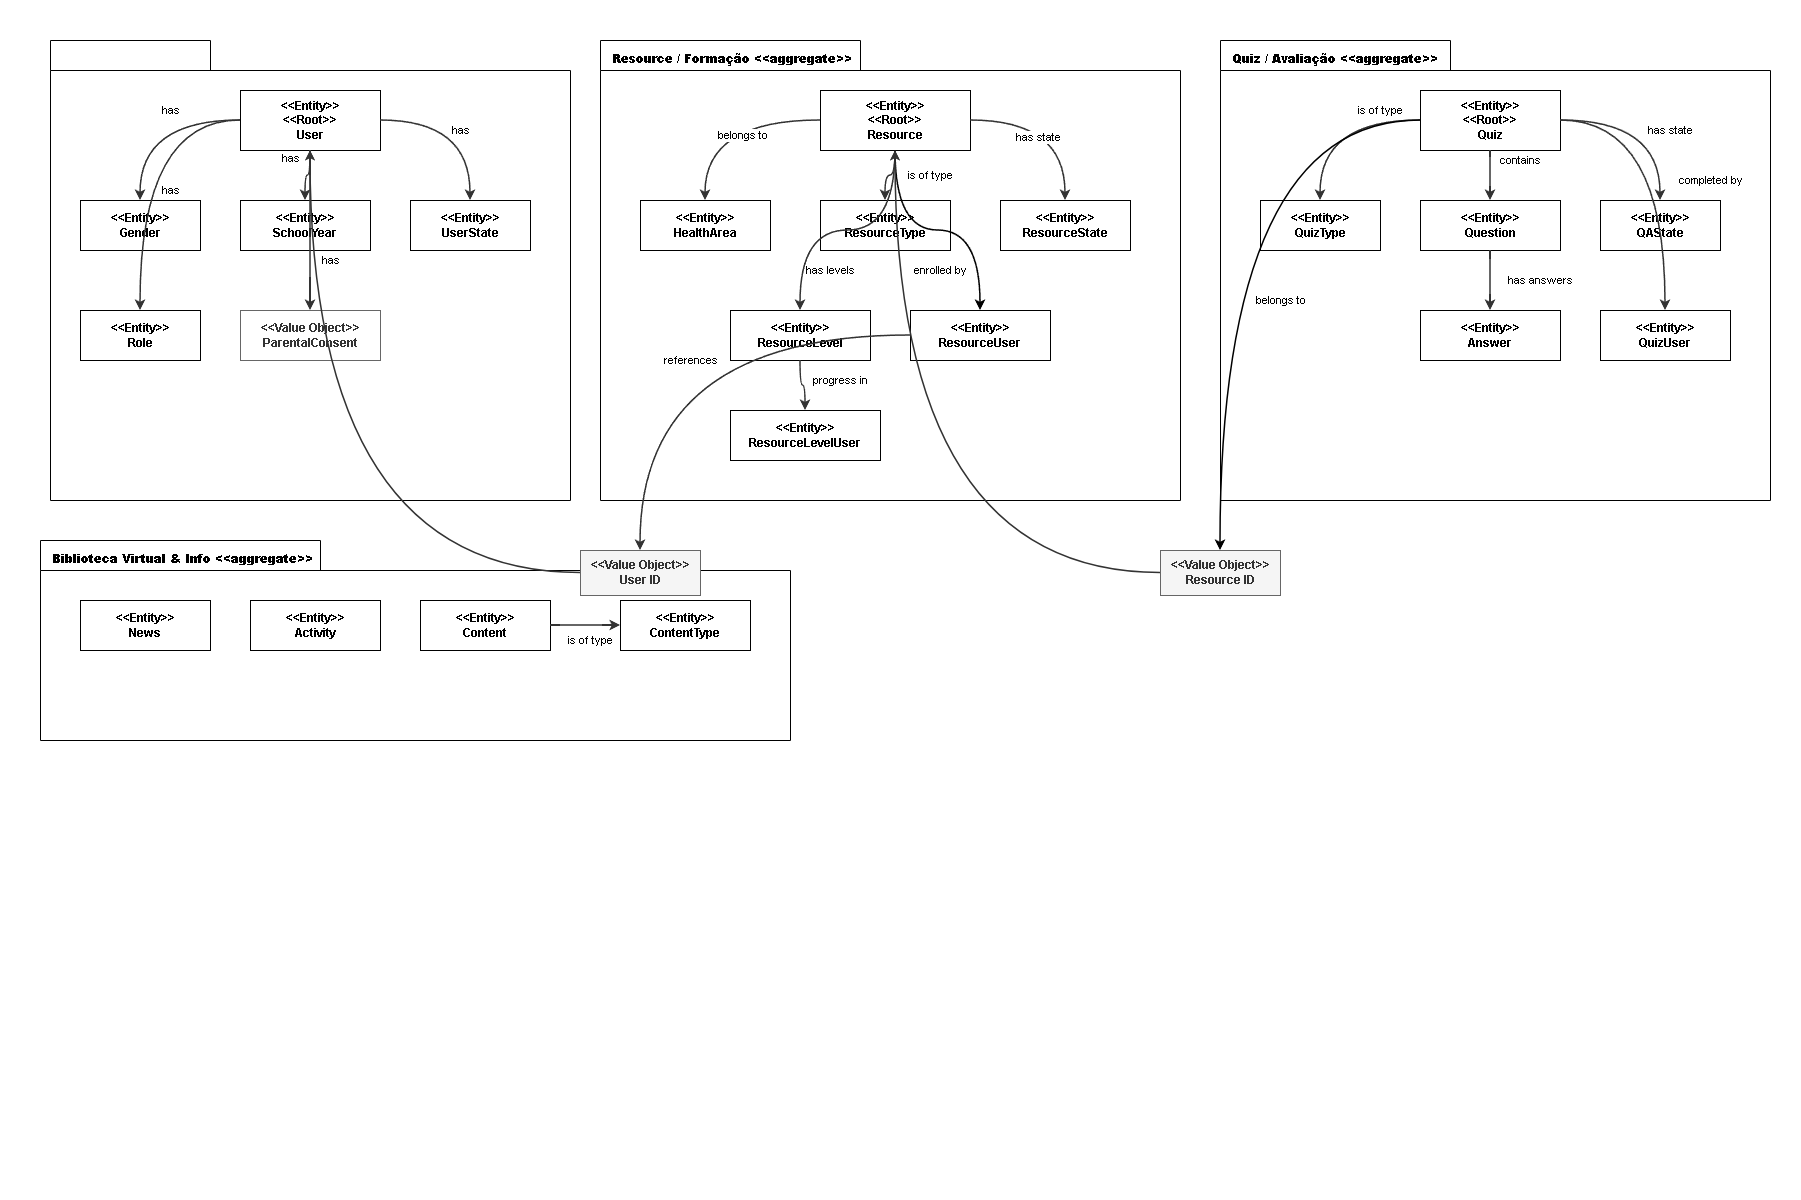

The diagram above was exported from draw.io. Its source (the exported page's mxGraphModel, read from the mxfile embedded in the PNG):
<mxGraphModel dx="933" dy="758" grid="1" gridSize="10" guides="1" tooltips="1" connect="1" arrows="1" fold="1" page="1" pageScale="1" pageWidth="1800" pageHeight="1200" math="0" shadow="0">
  <root>
    <mxCell id="0" />
    <mxCell id="1" parent="0" />
    <mxCell id="agg_user" parent="1" style="shape=folder;fontStyle=1;tabWidth=160;tabHeight=30;tabPosition=left;html=1;whiteSpace=wrap;verticalAlign=top;align=left;spacingLeft=10;spacingTop=5;fillColor=none;fontColor=light-dark(#FFFFFF,#FFFFFF);strokeColor=default;" value="&lt;b&gt;User &amp;lt;&amp;lt;aggregate&amp;gt;&amp;gt;&lt;/b&gt;" vertex="1">
      <mxGeometry height="460" width="520" x="50" y="40" as="geometry" />
    </mxCell>
    <mxCell id="u_root" parent="agg_user" style="rounded=0;whiteSpace=wrap;html=1;align=center;verticalAlign=middle;" value="&lt;b&gt;&amp;lt;&amp;lt;Entity&amp;gt;&amp;gt;&lt;br&gt;&amp;lt;&amp;lt;Root&amp;gt;&amp;gt;&lt;/b&gt;&lt;br&gt;&lt;b&gt;User&lt;/b&gt;" vertex="1">
      <mxGeometry height="60" width="140" x="190" y="50" as="geometry" />
    </mxCell>
    <mxCell id="u_gender" parent="agg_user" style="rounded=0;whiteSpace=wrap;html=1;fillColor=default;fontColor=#000000;strokeColor=default;align=center;verticalAlign=middle;" value="&lt;b&gt;&amp;lt;&amp;lt;Entity&amp;gt;&amp;gt;&lt;/b&gt;&lt;br&gt;&lt;b&gt;Gender&lt;/b&gt;" vertex="1">
      <mxGeometry height="50" width="120" x="30" y="160" as="geometry" />
    </mxCell>
    <mxCell id="u_school" parent="agg_user" style="rounded=0;whiteSpace=wrap;html=1;fillColor=default;fontColor=#000000;strokeColor=default;align=center;verticalAlign=middle;" value="&lt;b&gt;&amp;lt;&amp;lt;Entity&amp;gt;&amp;gt;&lt;/b&gt;&lt;br&gt;&lt;b&gt;SchoolYear&lt;/b&gt;" vertex="1">
      <mxGeometry height="50" width="130" x="190" y="160" as="geometry" />
    </mxCell>
    <mxCell id="u_state" parent="agg_user" style="rounded=0;whiteSpace=wrap;html=1;fillColor=default;fontColor=#000000;strokeColor=default;align=center;verticalAlign=middle;" value="&lt;b&gt;&amp;lt;&amp;lt;Entity&amp;gt;&amp;gt;&lt;/b&gt;&lt;br&gt;&lt;b&gt;UserState&lt;/b&gt;" vertex="1">
      <mxGeometry height="50" width="120" x="360" y="160" as="geometry" />
    </mxCell>
    <mxCell id="u_role" parent="agg_user" style="rounded=0;whiteSpace=wrap;html=1;fillColor=default;fontColor=#000000;strokeColor=default;align=center;verticalAlign=middle;" value="&lt;b&gt;&amp;lt;&amp;lt;Entity&amp;gt;&amp;gt;&lt;/b&gt;&lt;br&gt;&lt;b&gt;Role&lt;/b&gt;" vertex="1">
      <mxGeometry height="50" width="120" x="30" y="270" as="geometry" />
    </mxCell>
    <mxCell id="u_consent" parent="agg_user" style="rounded=0;whiteSpace=wrap;html=1;fillColor=default;fontColor=#333333;strokeColor=#666666;align=center;verticalAlign=middle;" value="&lt;b&gt;&amp;lt;&amp;lt;Value Object&amp;gt;&amp;gt;&lt;/b&gt;&lt;br&gt;&lt;b&gt;ParentalConsent&lt;/b&gt;" vertex="1">
      <mxGeometry height="50" width="140" x="190" y="270" as="geometry" />
    </mxCell>
    <mxCell id="agg_resource" parent="1" style="shape=folder;fontStyle=1;tabWidth=260;tabHeight=30;tabPosition=left;html=1;whiteSpace=wrap;fillColor=none;strokeColor=default;verticalAlign=top;align=left;spacingLeft=10;spacingTop=5;" value="&lt;b&gt;&lt;font face=&quot;Helvetica&quot;&gt;Resource / Formação &amp;lt;&amp;lt;aggregate&amp;gt;&amp;gt;&lt;/font&gt;&lt;/b&gt;" vertex="1">
      <mxGeometry height="460" width="580" x="600" y="40" as="geometry" />
    </mxCell>
    <mxCell id="r_root" parent="agg_resource" style="rounded=0;whiteSpace=wrap;html=1;align=center;verticalAlign=middle;" value="&lt;b&gt;&amp;lt;&amp;lt;Entity&amp;gt;&amp;gt;&lt;br&gt;&amp;lt;&amp;lt;Root&amp;gt;&amp;gt;&lt;/b&gt;&lt;br&gt;&lt;b&gt;Resource&lt;/b&gt;" vertex="1">
      <mxGeometry height="60" width="150" x="220" y="50" as="geometry" />
    </mxCell>
    <mxCell id="r_health" parent="agg_resource" style="rounded=0;whiteSpace=wrap;html=1;align=center;verticalAlign=middle;fillColor=default;" value="&lt;b&gt;&amp;lt;&amp;lt;Entity&amp;gt;&amp;gt;&lt;/b&gt;&lt;br&gt;&lt;b&gt;HealthArea&lt;/b&gt;" vertex="1">
      <mxGeometry height="50" width="130" x="40" y="160" as="geometry" />
    </mxCell>
    <mxCell id="r_type" parent="agg_resource" style="rounded=0;whiteSpace=wrap;html=1;fillColor=default;fontColor=#000000;strokeColor=default;align=center;verticalAlign=middle;" value="&lt;b&gt;&amp;lt;&amp;lt;Entity&amp;gt;&amp;gt;&lt;/b&gt;&lt;br&gt;&lt;b&gt;ResourceType&lt;/b&gt;" vertex="1">
      <mxGeometry height="50" width="130" x="220" y="160" as="geometry" />
    </mxCell>
    <mxCell id="r_state" parent="agg_resource" style="rounded=0;whiteSpace=wrap;html=1;fillColor=default;fontColor=#000000;strokeColor=default;align=center;verticalAlign=middle;" value="&lt;b&gt;&amp;lt;&amp;lt;Entity&amp;gt;&amp;gt;&lt;/b&gt;&lt;br&gt;&lt;b&gt;ResourceState&lt;/b&gt;" vertex="1">
      <mxGeometry height="50" width="130" x="400" y="160" as="geometry" />
    </mxCell>
    <mxCell id="r_level" parent="agg_resource" style="rounded=0;whiteSpace=wrap;html=1;fillColor=default;fontColor=#000000;strokeColor=default;align=center;verticalAlign=middle;" value="&lt;b&gt;&amp;lt;&amp;lt;Entity&amp;gt;&amp;gt;&lt;/b&gt;&lt;br&gt;&lt;b&gt;ResourceLevel&lt;/b&gt;" vertex="1">
      <mxGeometry height="50" width="140" x="130" y="270" as="geometry" />
    </mxCell>
    <mxCell id="r_user" parent="agg_resource" style="rounded=0;whiteSpace=wrap;html=1;fillColor=default;fontColor=#000000;strokeColor=default;align=center;verticalAlign=middle;" value="&lt;b&gt;&amp;lt;&amp;lt;Entity&amp;gt;&amp;gt;&lt;/b&gt;&lt;br&gt;&lt;b&gt;ResourceUser&lt;/b&gt;" vertex="1">
      <mxGeometry height="50" width="140" x="310" y="270" as="geometry" />
    </mxCell>
    <mxCell id="r_lvl_user" parent="agg_resource" style="rounded=0;whiteSpace=wrap;html=1;fillColor=default;fontColor=#000000;strokeColor=default;align=center;verticalAlign=middle;" value="&lt;b&gt;&amp;lt;&amp;lt;Entity&amp;gt;&amp;gt;&lt;/b&gt;&lt;br&gt;&lt;b&gt;ResourceLevelUser&lt;/b&gt;" vertex="1">
      <mxGeometry height="50" width="150" x="130" y="370" as="geometry" />
    </mxCell>
    <mxCell id="agg_quiz" parent="1" style="shape=folder;fontStyle=1;tabWidth=230;tabHeight=30;tabPosition=left;html=1;whiteSpace=wrap;fillColor=none;strokeColor=default;verticalAlign=top;align=left;spacingLeft=10;spacingTop=5;" value="&lt;b&gt;Quiz / Avaliação &amp;lt;&amp;lt;aggregate&amp;gt;&amp;gt;&lt;/b&gt;" vertex="1">
      <mxGeometry height="460" width="550" x="1220" y="40" as="geometry" />
    </mxCell>
    <mxCell id="q_root" parent="agg_quiz" style="rounded=0;whiteSpace=wrap;html=1;align=center;verticalAlign=middle;" value="&lt;b&gt;&amp;lt;&amp;lt;Entity&amp;gt;&amp;gt;&lt;br&gt;&amp;lt;&amp;lt;Root&amp;gt;&amp;gt;&lt;/b&gt;&lt;br&gt;&lt;b&gt;Quiz&lt;/b&gt;" vertex="1">
      <mxGeometry height="60" width="140" x="200" y="50" as="geometry" />
    </mxCell>
    <mxCell id="q_type" parent="agg_quiz" style="rounded=0;whiteSpace=wrap;html=1;fillColor=default;fontColor=#000000;strokeColor=default;align=center;verticalAlign=middle;" value="&lt;b&gt;&amp;lt;&amp;lt;Entity&amp;gt;&amp;gt;&lt;/b&gt;&lt;br&gt;&lt;b&gt;QuizType&lt;/b&gt;" vertex="1">
      <mxGeometry height="50" width="120" x="40" y="160" as="geometry" />
    </mxCell>
    <mxCell id="q_state" parent="agg_quiz" style="rounded=0;whiteSpace=wrap;html=1;fillColor=default;fontColor=#000000;strokeColor=default;align=center;verticalAlign=middle;" value="&lt;b&gt;&amp;lt;&amp;lt;Entity&amp;gt;&amp;gt;&lt;/b&gt;&lt;br&gt;&lt;b&gt;QAState&lt;/b&gt;" vertex="1">
      <mxGeometry height="50" width="120" x="380" y="160" as="geometry" />
    </mxCell>
    <mxCell id="q_question" parent="agg_quiz" style="rounded=0;whiteSpace=wrap;html=1;fillColor=default;fontColor=#000000;strokeColor=default;align=center;verticalAlign=middle;" value="&lt;b&gt;&amp;lt;&amp;lt;Entity&amp;gt;&amp;gt;&lt;/b&gt;&lt;br&gt;&lt;b&gt;Question&lt;/b&gt;" vertex="1">
      <mxGeometry height="50" width="140" x="200" y="160" as="geometry" />
    </mxCell>
    <mxCell id="q_answer" parent="agg_quiz" style="rounded=0;whiteSpace=wrap;html=1;fillColor=default;fontColor=#000000;strokeColor=default;align=center;verticalAlign=middle;" value="&lt;b&gt;&amp;lt;&amp;lt;Entity&amp;gt;&amp;gt;&lt;/b&gt;&lt;br&gt;&lt;b&gt;Answer&lt;/b&gt;" vertex="1">
      <mxGeometry height="50" width="140" x="200" y="270" as="geometry" />
    </mxCell>
    <mxCell id="q_user" parent="agg_quiz" style="rounded=0;whiteSpace=wrap;html=1;fillColor=default;fontColor=#000000;strokeColor=default;align=center;verticalAlign=middle;" value="&lt;b&gt;&amp;lt;&amp;lt;Entity&amp;gt;&amp;gt;&lt;/b&gt;&lt;br&gt;&lt;b&gt;QuizUser&lt;/b&gt;" vertex="1">
      <mxGeometry height="50" width="130" x="380" y="270" as="geometry" />
    </mxCell>
    <mxCell id="agg_content" parent="1" style="shape=folder;fontStyle=1;tabWidth=280;tabHeight=30;tabPosition=left;html=1;whiteSpace=wrap;fillColor=none;strokeColor=default;verticalAlign=top;align=left;spacingLeft=10;spacingTop=5;" value="&lt;b&gt;Biblioteca Virtual &amp;amp; Info &amp;lt;&amp;lt;aggregate&amp;gt;&amp;gt;&lt;/b&gt;" vertex="1">
      <mxGeometry height="200" width="750" x="40" y="540" as="geometry" />
    </mxCell>
    <mxCell id="c_news" parent="agg_content" style="rounded=0;whiteSpace=wrap;html=1;fillColor=none;fontColor=#000000;strokeColor=default;align=center;verticalAlign=middle;" value="&lt;b&gt;&amp;lt;&amp;lt;Entity&amp;gt;&amp;gt;&lt;/b&gt;&lt;br&gt;&lt;b&gt;News&lt;/b&gt;" vertex="1">
      <mxGeometry height="50" width="130" x="40" y="60" as="geometry" />
    </mxCell>
    <mxCell id="c_activity" parent="agg_content" style="rounded=0;whiteSpace=wrap;html=1;fillColor=none;fontColor=#000000;strokeColor=default;align=center;verticalAlign=middle;" value="&lt;b&gt;&amp;lt;&amp;lt;Entity&amp;gt;&amp;gt;&lt;/b&gt;&lt;br&gt;&lt;b&gt;Activity&lt;/b&gt;" vertex="1">
      <mxGeometry height="50" width="130" x="210" y="60" as="geometry" />
    </mxCell>
    <mxCell id="c_content" parent="agg_content" style="rounded=0;whiteSpace=wrap;html=1;fillColor=none;fontColor=#000000;strokeColor=default;align=center;verticalAlign=middle;" value="&lt;b&gt;&amp;lt;&amp;lt;Entity&amp;gt;&amp;gt;&lt;/b&gt;&lt;br&gt;&lt;b&gt;Content&lt;/b&gt;" vertex="1">
      <mxGeometry height="50" width="130" x="380" y="60" as="geometry" />
    </mxCell>
    <mxCell id="c_type" parent="agg_content" style="rounded=0;whiteSpace=wrap;html=1;fillColor=none;fontColor=#000000;strokeColor=default;align=center;verticalAlign=middle;" value="&lt;b&gt;&amp;lt;&amp;lt;Entity&amp;gt;&amp;gt;&lt;/b&gt;&lt;br&gt;&lt;b&gt;ContentType&lt;/b&gt;" vertex="1">
      <mxGeometry height="50" width="130" x="580" y="60" as="geometry" />
    </mxCell>
    <mxCell id="vo_user_id1" parent="1" style="rounded=0;whiteSpace=wrap;html=1;fillColor=#f5f5f5;fontColor=#333333;strokeColor=#666666;align=center;verticalAlign=middle;" value="&lt;b&gt;&amp;lt;&amp;lt;Value Object&amp;gt;&amp;gt;&lt;/b&gt;&lt;br&gt;&lt;b&gt;User ID&lt;/b&gt;" vertex="1">
      <mxGeometry height="45" width="120" x="580" y="550" as="geometry" />
    </mxCell>
    <mxCell id="vo_res_id1" parent="1" style="rounded=0;whiteSpace=wrap;html=1;fillColor=#f5f5f5;fontColor=#333333;strokeColor=#666666;align=center;verticalAlign=middle;" value="&lt;b&gt;&amp;lt;&amp;lt;Value Object&amp;gt;&amp;gt;&lt;/b&gt;&lt;br&gt;&lt;b&gt;Resource ID&lt;/b&gt;" vertex="1">
      <mxGeometry height="45" width="120" x="1160" y="550" as="geometry" />
    </mxCell>
    <mxCell id="e_u1" edge="1" parent="1" source="u_root" style="edgeStyle=orthogonalEdgeStyle;rounded=0;orthogonalLoop=1;jettySize=auto;html=1;strokeColor=#333333;strokeWidth=1.5;dashed=0;curved=1;curveGeometry=1;" target="u_gender" value="has">
      <mxGeometry relative="1" x="-0.1467" y="-23" as="geometry">
        <mxPoint x="2" y="-1" as="offset" />
      </mxGeometry>
    </mxCell>
    <mxCell id="e_u2" edge="1" parent="1" source="u_root" style="edgeStyle=orthogonalEdgeStyle;rounded=0;orthogonalLoop=1;jettySize=auto;html=1;strokeColor=#333333;strokeWidth=1.5;dashed=0;curved=1;curveGeometry=1;" target="u_school" value="has">
      <mxGeometry relative="1" x="-0.6364" y="-20" as="geometry">
        <mxPoint as="offset" />
      </mxGeometry>
    </mxCell>
    <mxCell id="e_u3" edge="1" parent="1" source="u_root" style="edgeStyle=orthogonalEdgeStyle;rounded=0;orthogonalLoop=1;jettySize=auto;html=1;strokeColor=#333333;strokeWidth=1.5;dashed=0;curved=1;curveGeometry=1;" target="u_state" value="has">
      <mxGeometry relative="1" x="0.0672" y="16" as="geometry">
        <mxPoint as="offset" />
      </mxGeometry>
    </mxCell>
    <mxCell id="e_u4" edge="1" parent="1" source="u_root" style="edgeStyle=orthogonalEdgeStyle;rounded=0;orthogonalLoop=1;jettySize=auto;html=1;strokeColor=#333333;strokeWidth=1.5;dashed=0;curved=1;curveGeometry=1;" target="u_role" value="has">
      <mxGeometry relative="1" x="-0.0545" y="14" as="geometry">
        <mxPoint x="-1" as="offset" />
      </mxGeometry>
    </mxCell>
    <mxCell id="e_u5" edge="1" parent="1" source="u_root" style="edgeStyle=orthogonalEdgeStyle;rounded=0;orthogonalLoop=1;jettySize=auto;html=1;strokeColor=#333333;strokeWidth=1.5;dashed=0;curved=1;curveGeometry=1;" target="u_consent" value="has">
      <mxGeometry relative="1" x="0.375" y="20" as="geometry">
        <mxPoint as="offset" />
      </mxGeometry>
    </mxCell>
    <mxCell id="e_r1" edge="1" parent="1" source="r_root" style="edgeStyle=orthogonalEdgeStyle;rounded=0;orthogonalLoop=1;jettySize=auto;html=1;strokeColor=#333333;strokeWidth=1.5;dashed=0;curved=1;curveGeometry=1;" target="r_health" value="belongs to">
      <mxGeometry relative="1" as="geometry" />
    </mxCell>
    <mxCell id="e_r2" edge="1" parent="1" source="r_root" style="edgeStyle=orthogonalEdgeStyle;rounded=0;orthogonalLoop=1;jettySize=auto;html=1;strokeColor=#333333;strokeWidth=1.5;dashed=0;curved=1;curveGeometry=1;" target="r_type" value="is of type">
      <mxGeometry relative="1" x="-0.2977" y="37" as="geometry">
        <mxPoint y="-2" as="offset" />
      </mxGeometry>
    </mxCell>
    <mxCell id="e_r3" edge="1" parent="1" source="r_root" style="edgeStyle=orthogonalEdgeStyle;rounded=0;orthogonalLoop=1;jettySize=auto;html=1;strokeColor=#333333;strokeWidth=1.5;dashed=0;curved=1;curveGeometry=1;" target="r_state" value="has state">
      <mxGeometry relative="1" as="geometry" />
    </mxCell>
    <mxCell id="e_r4" edge="1" parent="1" source="r_root" style="edgeStyle=orthogonalEdgeStyle;rounded=0;orthogonalLoop=1;jettySize=auto;html=1;strokeColor=#333333;strokeWidth=1.5;dashed=0;curved=1;curveGeometry=1;" target="r_level" value="has levels">
      <mxGeometry relative="1" x="0.5419" y="25" as="geometry">
        <mxPoint as="offset" />
      </mxGeometry>
    </mxCell>
    <mxCell id="e_r5" edge="1" parent="1" source="r_root" style="edgeStyle=orthogonalEdgeStyle;rounded=0;orthogonalLoop=1;jettySize=auto;html=1;strokeColor=default;strokeWidth=1.5;dashed=0;curved=1;curveGeometry=1;" target="r_user" value="enrolled by">
      <mxGeometry relative="1" x="0.4795" y="-35" as="geometry">
        <mxPoint as="offset" />
      </mxGeometry>
    </mxCell>
    <mxCell id="e_r6" edge="1" parent="1" source="r_level" style="edgeStyle=orthogonalEdgeStyle;rounded=0;orthogonalLoop=1;jettySize=auto;html=1;strokeColor=#333333;strokeWidth=1.5;dashed=0;curved=1;curveGeometry=1;" target="r_lvl_user" value="progress in">
      <mxGeometry relative="1" x="0.1141" y="37" as="geometry">
        <mxPoint as="offset" />
      </mxGeometry>
    </mxCell>
    <mxCell id="e_q1" edge="1" parent="1" source="q_root" style="edgeStyle=orthogonalEdgeStyle;rounded=0;orthogonalLoop=1;jettySize=auto;html=1;strokeColor=#333333;strokeWidth=1.5;dashed=0;curved=1;curveGeometry=1;" target="q_type" value="is of type">
      <mxGeometry relative="1" x="-0.4916" y="-14" as="geometry">
        <mxPoint as="offset" />
      </mxGeometry>
    </mxCell>
    <mxCell id="e_q2" edge="1" parent="1" source="q_root" style="edgeStyle=orthogonalEdgeStyle;rounded=0;orthogonalLoop=1;jettySize=auto;html=1;strokeColor=#333333;strokeWidth=1.5;dashed=0;curved=1;curveGeometry=1;" target="q_state" value="has state">
      <mxGeometry relative="1" x="0.2878" y="32" as="geometry">
        <mxPoint as="offset" />
      </mxGeometry>
    </mxCell>
    <mxCell id="e_q3" edge="1" parent="1" source="q_root" style="edgeStyle=orthogonalEdgeStyle;rounded=0;orthogonalLoop=1;jettySize=auto;html=1;strokeColor=#333333;strokeWidth=1.5;dashed=0;curved=1;curveGeometry=1;" target="q_question" value="contains">
      <mxGeometry relative="1" x="-0.6" y="30" as="geometry">
        <mxPoint as="offset" />
      </mxGeometry>
    </mxCell>
    <mxCell id="e_q4" edge="1" parent="1" source="q_question" style="edgeStyle=orthogonalEdgeStyle;rounded=0;orthogonalLoop=1;jettySize=auto;html=1;strokeColor=#333333;strokeWidth=1.5;dashed=0;curved=1;curveGeometry=1;" target="q_answer" value="has answers">
      <mxGeometry relative="1" y="50" as="geometry">
        <mxPoint as="offset" />
      </mxGeometry>
    </mxCell>
    <mxCell id="e_q5" edge="1" parent="1" source="q_root" style="edgeStyle=orthogonalEdgeStyle;rounded=0;orthogonalLoop=1;jettySize=auto;html=1;strokeColor=#333333;strokeWidth=1.5;dashed=0;curved=1;curveGeometry=1;" target="q_user" value="completed by">
      <mxGeometry relative="1" x="0.061" y="61" as="geometry">
        <mxPoint as="offset" />
      </mxGeometry>
    </mxCell>
    <mxCell id="e_c1" edge="1" parent="1" source="c_content" style="edgeStyle=orthogonalEdgeStyle;rounded=0;orthogonalLoop=1;jettySize=auto;html=1;strokeColor=#333333;strokeWidth=1.5;dashed=0;curved=1;curveGeometry=1;" target="c_type" value="is of type">
      <mxGeometry relative="1" x="0.1429" y="-15" as="geometry">
        <mxPoint as="offset" />
      </mxGeometry>
    </mxCell>
    <mxCell id="e_ext1" edge="1" parent="1" source="r_user" style="edgeStyle=orthogonalEdgeStyle;rounded=0;orthogonalLoop=1;jettySize=auto;html=1;strokeColor=#333333;strokeWidth=1.5;dashed=0;curved=1;curveGeometry=1;" target="vo_user_id1" value="references">
      <mxGeometry relative="1" x="0.0704" y="-34" as="geometry">
        <mxPoint as="offset" />
      </mxGeometry>
    </mxCell>
    <mxCell id="e_ext2" edge="1" parent="1" source="vo_user_id1" style="edgeStyle=orthogonalEdgeStyle;rounded=0;orthogonalLoop=1;jettySize=auto;html=1;strokeColor=#333333;strokeWidth=1.5;dashed=0;curved=1;curveGeometry=1;" target="u_root" value="">
      <mxGeometry relative="1" as="geometry" />
    </mxCell>
    <mxCell id="e_ext3" edge="1" parent="1" source="q_root" style="edgeStyle=orthogonalEdgeStyle;rounded=0;orthogonalLoop=1;jettySize=auto;html=1;strokeColor=default;strokeWidth=1.5;dashed=0;curved=1;curveGeometry=1;" target="vo_res_id1" value="belongs to">
      <mxGeometry relative="1" x="0.0084" y="34" as="geometry">
        <mxPoint as="offset" />
      </mxGeometry>
    </mxCell>
    <mxCell id="e_ext4" edge="1" parent="1" source="vo_res_id1" style="edgeStyle=orthogonalEdgeStyle;rounded=0;orthogonalLoop=1;jettySize=auto;html=1;strokeColor=#333333;strokeWidth=1.5;dashed=0;curved=1;curveGeometry=1;" target="r_root" value="">
      <mxGeometry relative="1" as="geometry" />
    </mxCell>
  </root>
</mxGraphModel>